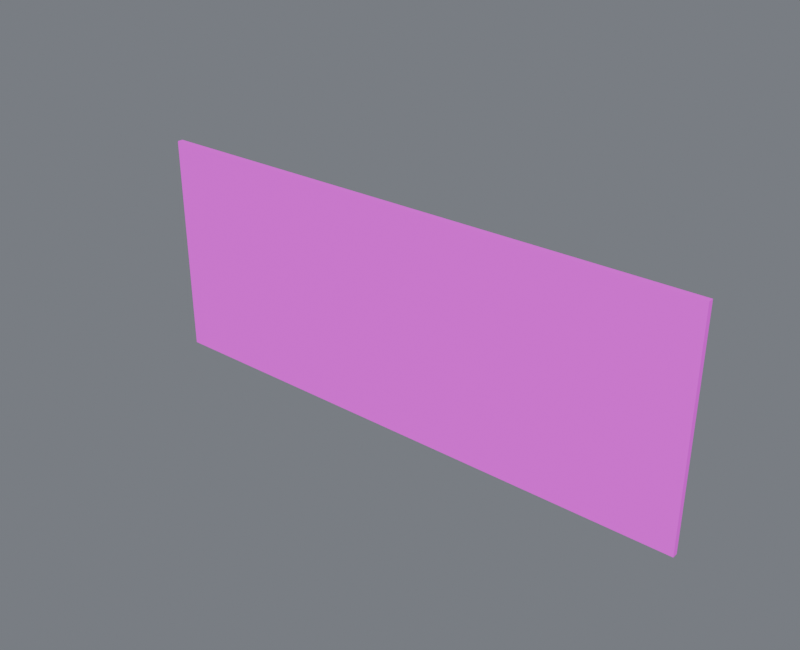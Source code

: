 # Source: cutaway_reference_a.blend  (saved by Blender 4.5.87; exported with 4.5.12 LTS)
import bpy
from mathutils import Matrix  # noqa: F401  (used for matrix-valued properties, if any)

bpy.ops.wm.read_factory_settings(use_empty=True)
scene = bpy.context.scene
scene.name = 'Component_cutaway_reference_a'

# ---- collections
col_cutaway_reference_a = bpy.data.collections.new('cutaway_reference_a_制作源'); scene.collection.children.link(col_cutaway_reference_a)
col_cutaway_reference_a_1 = bpy.data.collections.new('cutaway_reference_a_输出包'); scene.collection.children.link(col_cutaway_reference_a_1)
col_01______cutaway_reference_a = bpy.data.collections.new('01_制作组件_cutaway_reference_a'); scene.collection.children.link(col_01______cutaway_reference_a)

# ---- images (referenced by path relative to the original .blend; pixels are not part of the script)
import os
ASSET_DIR = os.environ.get("B2B_ASSET_DIR", "")  # directory of the original .blend (textures are referenced by path, not embedded)
HERE = os.path.dirname(os.path.abspath(__file__))  # packed textures are extracted next to this script under _unpacked/

def load_image(name, relpath, width, height, colorspace="sRGB"):
    """Load a texture the original file referenced (path relative to the .blend, or extracted next to this script)."""
    p = next((c for c in (os.path.join(HERE, relpath), os.path.join(ASSET_DIR, relpath)) if relpath and os.path.exists(c)), "")
    if p:
        img = bpy.data.images.load(p, check_existing=True)
        img.name = name
    else:  # same state as the original file: an image datablock whose file is absent (Cycles renders it pink)
        img = bpy.data.images.new(name, width, height)
        img.source = "FILE"
        img.filepath = "//" + (relpath or name)
    img.colorspace_settings.name = colorspace
    return img
img_10x10_512_png = load_image('设施低亮多巴胺色盘_10x10_512.png', '设施低亮多巴胺色盘_10x10_512.png', 1024, 1024, 'sRGB')

# ---- materials (node trees are filled in below, after node groups)
mat_02 = bpy.data.materials.new('02_细腻哑光_青绿大面')

# ---- material node trees
mat_02.use_nodes = True; mat_02.node_tree.nodes.clear()
_N = mat_02.node_tree.nodes; _L = mat_02.node_tree.links
n0 = _N.new('ShaderNodeUVMap'); n0.name = 'UV 贴图'; n0.location = (0, 0)
n0.uv_map = 'PaletteUV'
n1 = _N.new('ShaderNodeTexImage'); n1.name = '图像纹理'; n1.location = (0, 0)
n1.image = img_10x10_512_png
n1.interpolation = 'Closest'
n2 = _N.new('ShaderNodeBsdfPrincipled'); n2.name = '原理化 BSDF'; n2.location = (0, 0)
n2.inputs[1].default_value = 0.02
n2.inputs[2].default_value = 0.7
n3 = _N.new('ShaderNodeOutputMaterial'); n3.name = '材质输出'; n3.location = (0, 0)
_L.new(n0.outputs[0], n1.inputs[0])
_L.new(n1.outputs[0], n2.inputs[0])
_L.new(n2.outputs[0], n3.inputs[0])
n3.is_active_output = True

# ---- world
world_component_studio = bpy.data.worlds.new('Component_Studio'); scene.world = world_component_studio
world_component_studio.use_nodes = True; world_component_studio.node_tree.nodes.clear()
_N = world_component_studio.node_tree.nodes; _L = world_component_studio.node_tree.links
n0 = _N.new('ShaderNodeBackground'); n0.name = 'Background'; n0.location = (-200, 100)
n0.inputs[0].default_value = (0.3, 0.32, 0.36, 1.0)
n0.inputs[1].default_value = 0.45
n1 = _N.new('ShaderNodeOutputWorld'); n1.name = 'World Output'; n1.location = (200, 100)
_L.new(n0.outputs[0], n1.inputs[0])
n1.is_active_output = True

# ---- meshes
me_0______00_mesh = bpy.data.meshes.new('镜头侧墙完整高度基准_0_制作_部件00_Mesh')
me_0______00_mesh.from_pydata([(-15.0, -0.15, 0.0), (-15.0, -0.15, 11.9), (-15.0, 0.15, 0.0), (-15.0, 0.15, 11.9), (15.0, -0.15, 0.0), (15.0, -0.15, 11.9), (15.0, 0.15, 0.0), (15.0, 0.15, 11.9)], [], [(0, 1, 3, 2), (2, 3, 7, 6), (6, 7, 5, 4), (4, 5, 1, 0), (2, 6, 4, 0), (7, 3, 1, 5)])
_uv = me_0______00_mesh.uv_layers.new(name='PaletteUV')
_uv.uv.foreach_set('vector', [0.926, 0.626, 0.974, 0.626, 0.974, 0.674, 0.926, 0.674, 0.926, 0.626, 0.974, 0.626, 0.974, 0.674, 0.926, 0.674, 0.926, 0.626, 0.974, 0.626, 0.974, 0.674, 0.926, 0.674, 0.926, 0.626, 0.974, 0.626, 0.974, 0.674, 0.926, 0.674, 0.926, 0.626, 0.974, 0.626, 0.974, 0.674, 0.926, 0.674, 0.926, 0.626, 0.974, 0.626, 0.974, 0.674, 0.926, 0.674])
me_0______00_mesh.materials.append(mat_02)
me_0______00_mesh.update()
me_0______00_mesh_1 = bpy.data.meshes.new('镜头侧墙完整高度基准_0_输出_部件00_Mesh')
me_0______00_mesh_1.from_pydata([(-15.0, -0.15, 0.0), (-15.0, -0.15, 11.9), (-15.0, 0.15, 0.0), (-15.0, 0.15, 11.9), (15.0, -0.15, 0.0), (15.0, -0.15, 11.9), (15.0, 0.15, 0.0), (15.0, 0.15, 11.9)], [], [(0, 1, 3, 2), (2, 3, 7, 6), (6, 7, 5, 4), (4, 5, 1, 0), (2, 6, 4, 0), (7, 3, 1, 5)])
_uv = me_0______00_mesh_1.uv_layers.new(name='PaletteUV')
_uv.uv.foreach_set('vector', [0.926, 0.626, 0.974, 0.626, 0.974, 0.674, 0.926, 0.674, 0.926, 0.626, 0.974, 0.626, 0.974, 0.674, 0.926, 0.674, 0.926, 0.626, 0.974, 0.626, 0.974, 0.674, 0.926, 0.674, 0.926, 0.626, 0.974, 0.626, 0.974, 0.674, 0.926, 0.674, 0.926, 0.626, 0.974, 0.626, 0.974, 0.674, 0.926, 0.674, 0.926, 0.626, 0.974, 0.626, 0.974, 0.674, 0.926, 0.674])
me_0______00_mesh_1.materials.append(mat_02)
me_0______00_mesh_1.update()

# ---- objects
ob_root_cutaway_reference_a = bpy.data.objects.new('ROOT_cutaway_reference_a_制作源', None)
ob_cutaway_reference_a______00 = bpy.data.objects.new('cutaway_reference_a_制作_部件00', me_0______00_mesh)
ob_root_cutaway_reference_a_1 = bpy.data.objects.new('ROOT_cutaway_reference_a_组件', None)
ob_cutaway_reference_a______00_1 = bpy.data.objects.new('cutaway_reference_a_输出_部件00', me_0______00_mesh_1)

# ---- transforms, parenting, visibility, modifiers, constraints
ob_root_cutaway_reference_a.location = (0.0, 0.0, 0.0)
ob_cutaway_reference_a______00.parent = ob_root_cutaway_reference_a
ob_cutaway_reference_a______00.location = (0.0, 0.0, 0.0)
ob_root_cutaway_reference_a_1.location = (0.0, 0.0, 0.0)
ob_cutaway_reference_a______00_1.parent = ob_root_cutaway_reference_a_1
ob_cutaway_reference_a______00_1.location = (0.0, 0.0, 0.0)

# ---- collection membership
col_cutaway_reference_a.objects.link(ob_root_cutaway_reference_a)
col_cutaway_reference_a.objects.link(ob_cutaway_reference_a______00)
col_cutaway_reference_a_1.objects.link(ob_root_cutaway_reference_a_1)
col_cutaway_reference_a_1.objects.link(ob_cutaway_reference_a______00_1)
def _layer_coll(name, lc=None):
    lc = lc or bpy.context.view_layer.layer_collection
    for c in lc.children:
        if c.name == name: return c
        r = _layer_coll(name, c)
        if r: return r
_layer_coll('cutaway_reference_a_制作源').exclude = True

# ---- scene / render settings (as saved in the file)
scene.frame_start = 1; scene.frame_end = 250; scene.frame_set(1)
scene.render.engine = 'CYCLES'
scene.render.image_settings.exr_codec = 'NONE'
scene.render.resolution_x = 800
scene.render.resolution_y = 650
scene.render.simplify_subdivision_render = 0
scene.render.simplify_child_particles_render = 0.0
scene.cycles.use_denoising = False
scene.cycles.samples = 8
scene.eevee.use_volume_custom_range = False
scene.eevee.use_fast_gi = False
scene.eevee.use_shadows = False
scene.view_settings.exposure = 0.5
scene.view_settings.white_balance_temperature = 0.0
scene.view_settings.white_balance_tint = 0.0
scene.view_settings.white_balance_whitepoint = (2.97, 0.5193, -0.0414)
bpy.context.view_layer.update()

# ---- added for rendering (the .blend has no active camera and no usable light): camera, sun
cam_auto = bpy.data.cameras.new('AutoCamera')
cam_auto.lens = 50.0
cam_auto.sensor_width = 36.0
cam_auto.clip_end = 1000.0
ob_auto_camera = bpy.data.objects.new('AutoCamera', cam_auto)
scene.collection.objects.link(ob_auto_camera)
ob_auto_camera.location = (29.862, -35.8344, 29.8396)
ob_auto_camera.rotation_euler = (1.09748, -7.21219e-08, 0.694738)
scene.camera = ob_auto_camera
light_auto_sun = bpy.data.lights.new('AutoSun', 'SUN')
light_auto_sun.energy = 3.0
light_auto_sun.angle = 0.0523599
ob_auto_sun = bpy.data.objects.new('AutoSun', light_auto_sun)
scene.collection.objects.link(ob_auto_sun)
ob_auto_sun.rotation_euler = (0.872665, 0.174533, 0.523599)
bpy.context.view_layer.update()
